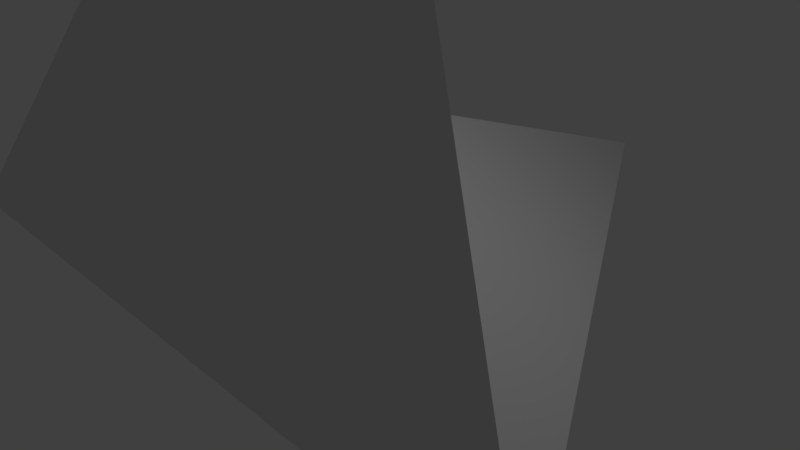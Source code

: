 # Source: Tetra_faces.blend  (saved by Blender 2.78.0; exported with 4.5.12 LTS)
import bpy
from mathutils import Matrix  # noqa: F401  (used for matrix-valued properties, if any)

bpy.ops.wm.read_factory_settings(use_empty=True)
scene = bpy.context.scene
scene.name = 'Scene'

# ---- collections
col_collection_1 = bpy.data.collections.new('Collection 1'); scene.collection.children.link(col_collection_1)

# ---- world
world_world = bpy.data.worlds.new('World'); scene.world = world_world
world_world.color = (0.05088, 0.05088, 0.05088)
world_world.use_sun_shadow = False
world_world.sun_shadow_jitter_overblur = 0.0
world_world.cycles.sampling_method = 'MANUAL'

# ---- cameras
cam_camera = bpy.data.cameras.new('Camera')
cam_camera.clip_end = 100.0
cam_camera.lens = 35.0
cam_camera.sensor_width = 32.0
cam_camera.sensor_height = 18.0
cam_camera.ortho_scale = 7.314
cam_camera.dof.focus_distance = 0.0
cam_camera.dof.aperture_fstop = 128.0

# ---- lights
light_lamp = bpy.data.lights.new('Lamp', 'POINT')
light_lamp.transmission_factor = 0.0
light_lamp.cutoff_distance = 30.0
light_lamp.energy = 100.0
light_lamp.shadow_buffer_clip_start = 1.001
light_lamp.shadow_soft_size = 0.1
light_lamp.shadow_maximum_resolution = 0.006
light_lamp.use_absolute_resolution = True

# ---- meshes
me_cone_001 = bpy.data.meshes.new('Cone.001')
me_cone_001.from_pydata([(-5.0, 2.887, -1.021), (5.0, 2.887, -1.021), (0.0, 0.0, 1.021), (-2.384e-07, -5.774, -1.021)], [], [(0, 2, 1), (1, 2, 3), (3, 2, 0), (0, 1, 3)])
me_cone_001.use_remesh_preserve_volume = False
me_cone_001.use_remesh_preserve_attributes = False
me_cone_001.use_mirror_vertex_groups = False
me_cone_001.update()
me_cone = bpy.data.meshes.new('Cone')
me_cone.from_pydata([(0.0, 5.774, -1.021), (5.0, -2.887, -1.021), (0.0, 0.0, 1.021), (-5.0, -2.887, -1.021)], [], [(0, 2, 1), (1, 2, 3), (3, 2, 0), (0, 1, 3)])
me_cone.use_remesh_preserve_volume = False
me_cone.use_remesh_preserve_attributes = False
me_cone.use_mirror_vertex_groups = False
me_cone.update()

# ---- objects
ob_tetra_10_001 = bpy.data.objects.new('tetra_10.001', me_cone_001)
ob_tetra_10 = bpy.data.objects.new('tetra_10', me_cone)
ob_lamp = bpy.data.objects.new('Lamp', light_lamp)
ob_camera = bpy.data.objects.new('Camera', cam_camera)

# ---- transforms, parenting, visibility, modifiers, constraints
ob_tetra_10_001.location = (0.0, -1.02, 2.408)
ob_tetra_10_001.rotation_euler = (-1.911, -0.0, 0.0)
ob_tetra_10_001.lineart.crease_threshold = 0.0
ob_tetra_10.location = (0.0, 0.0, 1.02)
ob_tetra_10.lineart.crease_threshold = 0.0
ob_lamp.location = (4.076, 1.005, 5.904)
ob_lamp.rotation_euler = (0.6503, 0.05522, 1.866)
ob_lamp.lock_rotations_4d = False
ob_lamp.empty_display_type = 'ARROWS'
ob_lamp.color = (0.0, 0.0, 0.0, 0.0)
ob_lamp.lineart.crease_threshold = 0.0
ob_camera.location = (7.481, -6.508, 5.344)
ob_camera.rotation_euler = (1.109, 0.0, 0.8149)
ob_camera.lock_rotations_4d = False
ob_camera.empty_display_type = 'ARROWS'
ob_camera.color = (0.0, 0.0, 0.0, 0.0)
ob_camera.display_type = 'WIRE'
ob_camera.lineart.crease_threshold = 0.0

# ---- collection membership
col_collection_1.objects.link(ob_tetra_10_001)
col_collection_1.objects.link(ob_tetra_10)
col_collection_1.objects.link(ob_lamp)
col_collection_1.objects.link(ob_camera)

# ---- scene / render settings (as saved in the file)
scene.camera = ob_camera
scene.frame_start = 1; scene.frame_end = 250; scene.frame_set(1)
scene.render.engine = 'BLENDER_EEVEE_NEXT'
scene.render.resolution_percentage = 50
scene.render.dither_intensity = 0.0
scene.cycles.use_denoising = False
scene.cycles.samples = 128
scene.cycles.sampling_pattern = 'TABULATED_SOBOL'
scene.cycles.light_sampling_threshold = 0.0
scene.cycles.use_adaptive_sampling = False
scene.cycles.use_light_tree = False
scene.cycles.blur_glossy = 0.0
scene.cycles.sample_clamp_indirect = 0.0
scene.view_settings.view_transform = 'Standard'
bpy.context.view_layer.update()

